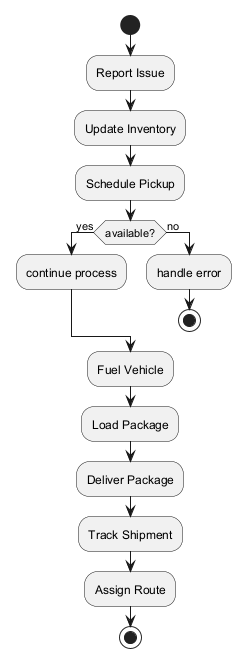

The diagram above was rendered by PlantUML. Its source (embedded in the PNG):
@startuml
skinparam backgroundColor #FFFFFF
skinparam classBackgroundColor #F3E5F5
skinparam classBorderColor #6A1B9A
start
:Report Issue;
:Update Inventory;
:Schedule Pickup;
if (available?) then (yes)
:continue process;
else (no)
:handle error;
stop
endif
:Fuel Vehicle;
:Load Package;
:Deliver Package;
:Track Shipment;
:Assign Route;
stop
@enduml